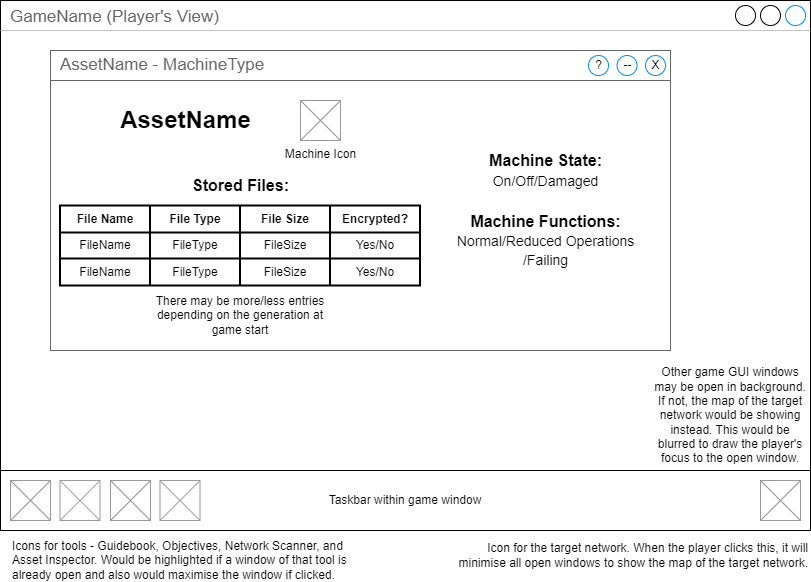

The diagram above was exported from draw.io. Its source (the exported page's mxGraphModel, read from the mxfile embedded in the PNG):
<mxGraphModel dx="1393" dy="766" grid="1" gridSize="10" guides="1" tooltips="1" connect="1" arrows="1" fold="1" page="1" pageScale="1" pageWidth="827" pageHeight="1169" math="0" shadow="0">
  <root>
    <mxCell id="0" />
    <mxCell id="1" parent="0" />
    <mxCell id="oCseqdZ23QJvXkcwkf5T-1" value="" style="group" parent="1" connectable="0" vertex="1">
      <mxGeometry x="10" y="10" width="810" height="540" as="geometry" />
    </mxCell>
    <mxCell id="oCseqdZ23QJvXkcwkf5T-2" value="GameName (Player's View)" style="strokeWidth=1;shadow=0;dashed=0;align=center;html=1;shape=mxgraph.mockup.containers.window;align=left;verticalAlign=top;spacingLeft=8;strokeColor2=#008cff;strokeColor3=#c4c4c4;fontColor=#666666;mainText=;fontSize=17;labelBackgroundColor=none;" parent="oCseqdZ23QJvXkcwkf5T-1" vertex="1">
      <mxGeometry width="810" height="530" as="geometry" />
    </mxCell>
    <mxCell id="oCseqdZ23QJvXkcwkf5T-3" value="" style="strokeWidth=1;shadow=0;dashed=0;align=center;html=1;shape=mxgraph.mockup.containers.rrect;rSize=0;strokeColor=#666666;fontColor=#666666;fontSize=17;verticalAlign=top;whiteSpace=wrap;fillColor=#ffffff;spacingTop=32;container=0;" parent="oCseqdZ23QJvXkcwkf5T-1" vertex="1">
      <mxGeometry x="50" y="50" width="620" height="300" as="geometry" />
    </mxCell>
    <mxCell id="oCseqdZ23QJvXkcwkf5T-4" value="Other game GUI windows may be open in background. If not, the map of the target network would be showing instead. This would be blurred to draw the player's focus to the open window." style="text;html=1;strokeColor=none;fillColor=none;align=center;verticalAlign=middle;whiteSpace=wrap;rounded=0;" parent="oCseqdZ23QJvXkcwkf5T-1" vertex="1">
      <mxGeometry x="650" y="400" width="160" height="30" as="geometry" />
    </mxCell>
    <mxCell id="oCseqdZ23QJvXkcwkf5T-5" value="Taskbar within game window" style="rounded=0;whiteSpace=wrap;html=1;" parent="oCseqdZ23QJvXkcwkf5T-1" vertex="1">
      <mxGeometry y="470" width="810" height="60" as="geometry" />
    </mxCell>
    <mxCell id="oCseqdZ23QJvXkcwkf5T-6" value="" style="verticalLabelPosition=bottom;shadow=0;dashed=0;align=center;html=1;verticalAlign=top;strokeWidth=1;shape=mxgraph.mockup.graphics.simpleIcon;strokeColor=#999999;" parent="oCseqdZ23QJvXkcwkf5T-1" vertex="1">
      <mxGeometry x="10" y="480" width="40" height="40" as="geometry" />
    </mxCell>
    <mxCell id="oCseqdZ23QJvXkcwkf5T-7" value="" style="verticalLabelPosition=bottom;shadow=0;dashed=0;align=center;html=1;verticalAlign=top;strokeWidth=1;shape=mxgraph.mockup.graphics.simpleIcon;strokeColor=#999999;" parent="oCseqdZ23QJvXkcwkf5T-1" vertex="1">
      <mxGeometry x="59.5" y="480" width="40" height="40" as="geometry" />
    </mxCell>
    <mxCell id="oCseqdZ23QJvXkcwkf5T-8" value="" style="verticalLabelPosition=bottom;shadow=0;dashed=0;align=center;html=1;verticalAlign=top;strokeWidth=1;shape=mxgraph.mockup.graphics.simpleIcon;strokeColor=#999999;" parent="oCseqdZ23QJvXkcwkf5T-1" vertex="1">
      <mxGeometry x="110" y="480" width="40" height="40" as="geometry" />
    </mxCell>
    <mxCell id="oCseqdZ23QJvXkcwkf5T-9" value="" style="verticalLabelPosition=bottom;shadow=0;dashed=0;align=center;html=1;verticalAlign=top;strokeWidth=1;shape=mxgraph.mockup.graphics.simpleIcon;strokeColor=#999999;" parent="oCseqdZ23QJvXkcwkf5T-1" vertex="1">
      <mxGeometry x="159.5" y="480" width="40" height="40" as="geometry" />
    </mxCell>
    <mxCell id="oCseqdZ23QJvXkcwkf5T-10" value="" style="verticalLabelPosition=bottom;shadow=0;dashed=0;align=center;html=1;verticalAlign=top;strokeWidth=1;shape=mxgraph.mockup.graphics.simpleIcon;strokeColor=#999999;" parent="oCseqdZ23QJvXkcwkf5T-1" vertex="1">
      <mxGeometry x="760" y="480" width="40" height="40" as="geometry" />
    </mxCell>
    <mxCell id="oCseqdZ23QJvXkcwkf5T-11" value="" style="group" parent="oCseqdZ23QJvXkcwkf5T-1" connectable="0" vertex="1">
      <mxGeometry x="50" y="50" width="620" height="30" as="geometry" />
    </mxCell>
    <mxCell id="oCseqdZ23QJvXkcwkf5T-12" value="AssetName - MachineType" style="strokeWidth=1;shadow=0;dashed=0;align=center;html=1;shape=mxgraph.mockup.containers.rrect;rSize=0;fontSize=17;fontColor=#666666;strokeColor=#666666;align=left;spacingLeft=8;fillColor=#ffffff;resizeWidth=1;" parent="oCseqdZ23QJvXkcwkf5T-11" vertex="1">
      <mxGeometry width="620" height="30" as="geometry" />
    </mxCell>
    <mxCell id="oCseqdZ23QJvXkcwkf5T-13" value="X" style="shape=ellipse;strokeColor=#008cff;resizable=0;fillColor=none;html=1;" parent="oCseqdZ23QJvXkcwkf5T-12" vertex="1">
      <mxGeometry x="1" y="0.5" width="20" height="20" relative="1" as="geometry">
        <mxPoint x="-25" y="-10" as="offset" />
      </mxGeometry>
    </mxCell>
    <mxCell id="oCseqdZ23QJvXkcwkf5T-14" value="--" style="shape=ellipse;strokeColor=#008cff;resizable=0;fillColor=none;html=1;" parent="oCseqdZ23QJvXkcwkf5T-11" vertex="1">
      <mxGeometry x="566.5489714364766" y="5" width="20" height="20" as="geometry" />
    </mxCell>
    <mxCell id="oCseqdZ23QJvXkcwkf5T-49" value="?" style="shape=ellipse;strokeColor=#008cff;resizable=0;fillColor=none;html=1;" parent="oCseqdZ23QJvXkcwkf5T-11" vertex="1">
      <mxGeometry x="538.0005442176871" y="5" width="20" height="20" as="geometry" />
    </mxCell>
    <mxCell id="oCseqdZ23QJvXkcwkf5T-15" value="AssetName" style="text;strokeColor=none;fillColor=none;html=1;fontSize=24;fontStyle=1;verticalAlign=middle;align=center;" parent="oCseqdZ23QJvXkcwkf5T-1" vertex="1">
      <mxGeometry x="150" y="100" width="70" height="40" as="geometry" />
    </mxCell>
    <mxCell id="oCseqdZ23QJvXkcwkf5T-16" value="Machine Icon" style="verticalLabelPosition=bottom;shadow=0;dashed=0;align=center;html=1;verticalAlign=top;strokeWidth=1;shape=mxgraph.mockup.graphics.simpleIcon;strokeColor=#999999;" parent="oCseqdZ23QJvXkcwkf5T-1" vertex="1">
      <mxGeometry x="300" y="100" width="40" height="40" as="geometry" />
    </mxCell>
    <mxCell id="oCseqdZ23QJvXkcwkf5T-18" value="Stored Files:" style="text;strokeColor=none;fillColor=none;html=1;fontSize=16;fontStyle=1;verticalAlign=middle;align=center;" parent="oCseqdZ23QJvXkcwkf5T-1" vertex="1">
      <mxGeometry x="204.5" y="165" width="70" height="40" as="geometry" />
    </mxCell>
    <mxCell id="oCseqdZ23QJvXkcwkf5T-29" value="" style="shape=table;html=1;whiteSpace=wrap;startSize=0;container=1;collapsible=0;childLayout=tableLayout;strokeWidth=2;" parent="oCseqdZ23QJvXkcwkf5T-1" vertex="1">
      <mxGeometry x="59.5" y="205" width="360" height="80" as="geometry" />
    </mxCell>
    <mxCell id="oCseqdZ23QJvXkcwkf5T-30" value="" style="shape=tableRow;horizontal=0;startSize=0;swimlaneHead=0;swimlaneBody=0;top=0;left=0;bottom=0;right=0;collapsible=0;dropTarget=0;fillColor=none;points=[[0,0.5],[1,0.5]];portConstraint=eastwest;" parent="oCseqdZ23QJvXkcwkf5T-29" vertex="1">
      <mxGeometry width="360" height="27" as="geometry" />
    </mxCell>
    <mxCell id="oCseqdZ23QJvXkcwkf5T-31" value="File Name" style="shape=partialRectangle;html=1;whiteSpace=wrap;connectable=0;fillColor=none;top=0;left=0;bottom=0;right=0;overflow=hidden;fontStyle=1" parent="oCseqdZ23QJvXkcwkf5T-30" vertex="1">
      <mxGeometry width="90" height="27" as="geometry">
        <mxRectangle width="90" height="27" as="alternateBounds" />
      </mxGeometry>
    </mxCell>
    <mxCell id="oCseqdZ23QJvXkcwkf5T-32" value="File Type" style="shape=partialRectangle;html=1;whiteSpace=wrap;connectable=0;fillColor=none;top=0;left=0;bottom=0;right=0;overflow=hidden;fontStyle=1" parent="oCseqdZ23QJvXkcwkf5T-30" vertex="1">
      <mxGeometry x="90" width="90" height="27" as="geometry">
        <mxRectangle width="90" height="27" as="alternateBounds" />
      </mxGeometry>
    </mxCell>
    <mxCell id="oCseqdZ23QJvXkcwkf5T-33" value="File Size" style="shape=partialRectangle;html=1;whiteSpace=wrap;connectable=0;fillColor=none;top=0;left=0;bottom=0;right=0;overflow=hidden;fontStyle=1" parent="oCseqdZ23QJvXkcwkf5T-30" vertex="1">
      <mxGeometry x="180" width="90" height="27" as="geometry">
        <mxRectangle width="90" height="27" as="alternateBounds" />
      </mxGeometry>
    </mxCell>
    <mxCell id="oCseqdZ23QJvXkcwkf5T-34" value="Encrypted?" style="shape=partialRectangle;html=1;whiteSpace=wrap;connectable=0;fillColor=none;top=0;left=0;bottom=0;right=0;overflow=hidden;fontStyle=1" parent="oCseqdZ23QJvXkcwkf5T-30" vertex="1">
      <mxGeometry x="270" width="90" height="27" as="geometry">
        <mxRectangle width="90" height="27" as="alternateBounds" />
      </mxGeometry>
    </mxCell>
    <mxCell id="oCseqdZ23QJvXkcwkf5T-35" value="" style="shape=tableRow;horizontal=0;startSize=0;swimlaneHead=0;swimlaneBody=0;top=0;left=0;bottom=0;right=0;collapsible=0;dropTarget=0;fillColor=none;points=[[0,0.5],[1,0.5]];portConstraint=eastwest;" parent="oCseqdZ23QJvXkcwkf5T-29" vertex="1">
      <mxGeometry y="27" width="360" height="26" as="geometry" />
    </mxCell>
    <mxCell id="oCseqdZ23QJvXkcwkf5T-36" value="FileName" style="shape=partialRectangle;html=1;whiteSpace=wrap;connectable=0;fillColor=none;top=0;left=0;bottom=0;right=0;overflow=hidden;" parent="oCseqdZ23QJvXkcwkf5T-35" vertex="1">
      <mxGeometry width="90" height="26" as="geometry">
        <mxRectangle width="90" height="26" as="alternateBounds" />
      </mxGeometry>
    </mxCell>
    <mxCell id="oCseqdZ23QJvXkcwkf5T-37" value="FileType" style="shape=partialRectangle;html=1;whiteSpace=wrap;connectable=0;fillColor=none;top=0;left=0;bottom=0;right=0;overflow=hidden;" parent="oCseqdZ23QJvXkcwkf5T-35" vertex="1">
      <mxGeometry x="90" width="90" height="26" as="geometry">
        <mxRectangle width="90" height="26" as="alternateBounds" />
      </mxGeometry>
    </mxCell>
    <mxCell id="oCseqdZ23QJvXkcwkf5T-38" value="FileSize" style="shape=partialRectangle;html=1;whiteSpace=wrap;connectable=0;fillColor=none;top=0;left=0;bottom=0;right=0;overflow=hidden;" parent="oCseqdZ23QJvXkcwkf5T-35" vertex="1">
      <mxGeometry x="180" width="90" height="26" as="geometry">
        <mxRectangle width="90" height="26" as="alternateBounds" />
      </mxGeometry>
    </mxCell>
    <mxCell id="oCseqdZ23QJvXkcwkf5T-39" value="Yes/No" style="shape=partialRectangle;html=1;whiteSpace=wrap;connectable=0;fillColor=none;top=0;left=0;bottom=0;right=0;overflow=hidden;" parent="oCseqdZ23QJvXkcwkf5T-35" vertex="1">
      <mxGeometry x="270" width="90" height="26" as="geometry">
        <mxRectangle width="90" height="26" as="alternateBounds" />
      </mxGeometry>
    </mxCell>
    <mxCell id="oCseqdZ23QJvXkcwkf5T-40" value="" style="shape=tableRow;horizontal=0;startSize=0;swimlaneHead=0;swimlaneBody=0;top=0;left=0;bottom=0;right=0;collapsible=0;dropTarget=0;fillColor=none;points=[[0,0.5],[1,0.5]];portConstraint=eastwest;" parent="oCseqdZ23QJvXkcwkf5T-29" vertex="1">
      <mxGeometry y="53" width="360" height="27" as="geometry" />
    </mxCell>
    <mxCell id="oCseqdZ23QJvXkcwkf5T-41" value="FileName" style="shape=partialRectangle;html=1;whiteSpace=wrap;connectable=0;fillColor=none;top=0;left=0;bottom=0;right=0;overflow=hidden;" parent="oCseqdZ23QJvXkcwkf5T-40" vertex="1">
      <mxGeometry width="90" height="27" as="geometry">
        <mxRectangle width="90" height="27" as="alternateBounds" />
      </mxGeometry>
    </mxCell>
    <mxCell id="oCseqdZ23QJvXkcwkf5T-42" value="FileType" style="shape=partialRectangle;html=1;whiteSpace=wrap;connectable=0;fillColor=none;top=0;left=0;bottom=0;right=0;overflow=hidden;" parent="oCseqdZ23QJvXkcwkf5T-40" vertex="1">
      <mxGeometry x="90" width="90" height="27" as="geometry">
        <mxRectangle width="90" height="27" as="alternateBounds" />
      </mxGeometry>
    </mxCell>
    <mxCell id="oCseqdZ23QJvXkcwkf5T-43" value="FileSize" style="shape=partialRectangle;html=1;whiteSpace=wrap;connectable=0;fillColor=none;top=0;left=0;bottom=0;right=0;overflow=hidden;" parent="oCseqdZ23QJvXkcwkf5T-40" vertex="1">
      <mxGeometry x="180" width="90" height="27" as="geometry">
        <mxRectangle width="90" height="27" as="alternateBounds" />
      </mxGeometry>
    </mxCell>
    <mxCell id="oCseqdZ23QJvXkcwkf5T-44" value="Yes/No" style="shape=partialRectangle;html=1;whiteSpace=wrap;connectable=0;fillColor=none;top=0;left=0;bottom=0;right=0;overflow=hidden;" parent="oCseqdZ23QJvXkcwkf5T-40" vertex="1">
      <mxGeometry x="270" width="90" height="27" as="geometry">
        <mxRectangle width="90" height="27" as="alternateBounds" />
      </mxGeometry>
    </mxCell>
    <mxCell id="oCseqdZ23QJvXkcwkf5T-45" value="There may be more/less entries depending on the generation at game start" style="text;html=1;strokeColor=none;fillColor=none;align=center;verticalAlign=middle;whiteSpace=wrap;rounded=0;" parent="oCseqdZ23QJvXkcwkf5T-1" vertex="1">
      <mxGeometry x="149.5" y="300" width="180" height="30" as="geometry" />
    </mxCell>
    <mxCell id="oCseqdZ23QJvXkcwkf5T-46" value="Machine Functions:&lt;br&gt;&lt;font style=&quot;font-size: 14px; font-weight: normal;&quot;&gt;Normal/Reduced Operations&lt;br&gt;/Failing&lt;/font&gt;" style="text;strokeColor=none;fillColor=none;html=1;fontSize=16;fontStyle=1;verticalAlign=middle;align=center;" parent="oCseqdZ23QJvXkcwkf5T-1" vertex="1">
      <mxGeometry x="510" y="220" width="70" height="40" as="geometry" />
    </mxCell>
    <mxCell id="oCseqdZ23QJvXkcwkf5T-50" value="Machine State: &lt;br&gt;&lt;font style=&quot;font-size: 14px; font-weight: normal;&quot;&gt;On/Off/Damaged&lt;/font&gt;" style="text;strokeColor=none;fillColor=none;html=1;fontSize=16;fontStyle=1;verticalAlign=middle;align=center;" parent="oCseqdZ23QJvXkcwkf5T-1" vertex="1">
      <mxGeometry x="510" y="150" width="70" height="40" as="geometry" />
    </mxCell>
    <mxCell id="oCseqdZ23QJvXkcwkf5T-47" value="Icons for tools - Guidebook, Objectives, Network Scanner, and Asset Inspector. Would be highlighted if a window of that tool is already open and also would maximise the window if clicked." style="text;html=1;strokeColor=none;fillColor=none;align=left;verticalAlign=middle;whiteSpace=wrap;rounded=0;" parent="1" vertex="1">
      <mxGeometry x="20" y="555" width="360" height="30" as="geometry" />
    </mxCell>
    <mxCell id="oCseqdZ23QJvXkcwkf5T-48" value="Icon for the target network. When the player clicks this, it will minimise all open windows to show the map of the target network." style="text;html=1;strokeColor=none;fillColor=none;align=right;verticalAlign=middle;whiteSpace=wrap;rounded=0;" parent="1" vertex="1">
      <mxGeometry x="460" y="550" width="360" height="30" as="geometry" />
    </mxCell>
  </root>
</mxGraphModel>